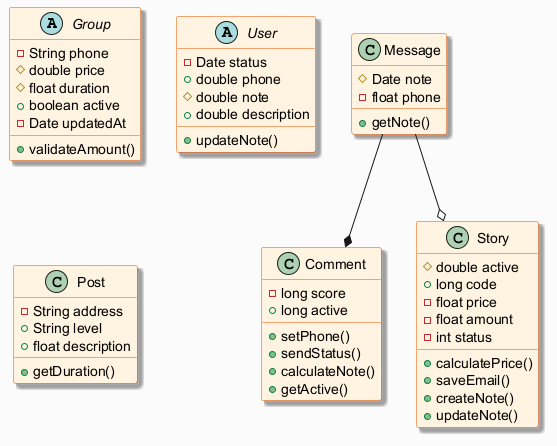

The diagram above was rendered by PlantUML. Its source (embedded in the PNG):
@startuml
skinparam backgroundColor #FAFAFA
skinparam classBackgroundColor #FFF3E0
skinparam classBorderColor #E65100
skinparam shadowing true
abstract class Group {
  -String phone
  #double price
  #float duration
  +boolean active
  -Date updatedAt
  +validateAmount()
}
abstract class User {
  -Date status
  +double phone
  #double note
  +double description
  +updateNote()
}
class Comment {
  -long score
  +long active
  +setPhone()
  +sendStatus()
  +calculateNote()
  +getActive()
}
class Story {
  #double active
  +long code
  -float price
  -float amount
  -int status
  +calculatePrice()
  +saveEmail()
  +createNote()
  +updateNote()
}
class Post {
  -String address
  +String level
  +float description
  +getDuration()
}
class Message {
  #Date note
  -float phone
  +getNote()
}
Message --* Comment
Message --o Story
@enduml